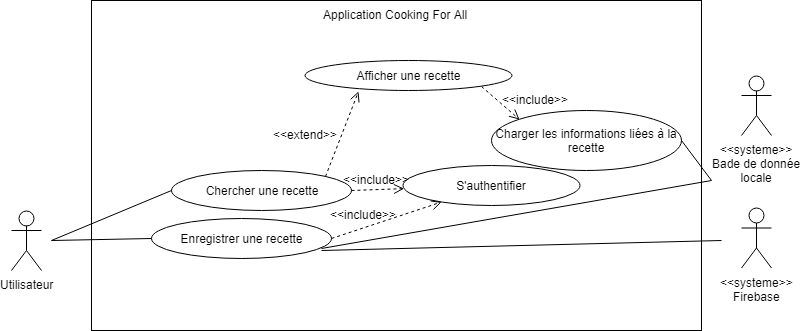

The diagram above was exported from draw.io. Its source (the exported page's mxGraphModel, read from the mxfile embedded in the PNG):
<mxGraphModel dx="1180" dy="1799" grid="1" gridSize="10" guides="1" tooltips="1" connect="1" arrows="1" fold="1" page="1" pageScale="1" pageWidth="827" pageHeight="1169" math="0" shadow="0">
  <root>
    <mxCell id="0" />
    <mxCell id="1" parent="0" />
    <mxCell id="f8oNmDHcm4K9v45-ugFH-44" value="" style="rounded=0;whiteSpace=wrap;html=1;" parent="1" vertex="1">
      <mxGeometry x="200" y="-10" width="610" height="330" as="geometry" />
    </mxCell>
    <mxCell id="f8oNmDHcm4K9v45-ugFH-1" value="Utilisateur&lt;br&gt;" style="shape=umlActor;verticalLabelPosition=bottom;labelBackgroundColor=#ffffff;verticalAlign=top;html=1;outlineConnect=0;" parent="1" vertex="1">
      <mxGeometry x="120" y="200" width="30" height="60" as="geometry" />
    </mxCell>
    <mxCell id="f8oNmDHcm4K9v45-ugFH-2" value="Chercher une recette" style="ellipse;whiteSpace=wrap;html=1;" parent="1" vertex="1">
      <mxGeometry x="280" y="160" width="180" height="40" as="geometry" />
    </mxCell>
    <mxCell id="f8oNmDHcm4K9v45-ugFH-5" value="Enregistrer une recette" style="ellipse;whiteSpace=wrap;html=1;" parent="1" vertex="1">
      <mxGeometry x="260" y="207.5" width="180" height="40" as="geometry" />
    </mxCell>
    <mxCell id="f8oNmDHcm4K9v45-ugFH-8" value="" style="endArrow=none;html=1;entryX=0;entryY=0.5;entryDx=0;entryDy=0;" parent="1" target="f8oNmDHcm4K9v45-ugFH-2" edge="1">
      <mxGeometry width="50" height="50" relative="1" as="geometry">
        <mxPoint x="160" y="230" as="sourcePoint" />
        <mxPoint x="160" y="300" as="targetPoint" />
      </mxGeometry>
    </mxCell>
    <mxCell id="f8oNmDHcm4K9v45-ugFH-9" value="" style="endArrow=none;html=1;entryX=0;entryY=0.5;entryDx=0;entryDy=0;" parent="1" target="f8oNmDHcm4K9v45-ugFH-5" edge="1">
      <mxGeometry width="50" height="50" relative="1" as="geometry">
        <mxPoint x="160" y="230" as="sourcePoint" />
        <mxPoint x="160" y="300" as="targetPoint" />
      </mxGeometry>
    </mxCell>
    <mxCell id="f8oNmDHcm4K9v45-ugFH-10" value="S'authentifier" style="ellipse;whiteSpace=wrap;html=1;" parent="1" vertex="1">
      <mxGeometry x="511.5" y="155" width="177" height="40" as="geometry" />
    </mxCell>
    <mxCell id="f8oNmDHcm4K9v45-ugFH-14" value="&amp;lt;&amp;lt;include&amp;gt;&amp;gt;" style="text;html=1;resizable=0;points=[];autosize=1;align=left;verticalAlign=top;spacingTop=-4;" parent="1" vertex="1">
      <mxGeometry x="450" y="160" width="80" height="10" as="geometry" />
    </mxCell>
    <mxCell id="f8oNmDHcm4K9v45-ugFH-15" value="&amp;lt;&amp;lt;include&amp;gt;&amp;gt;" style="text;html=1;resizable=0;points=[];autosize=1;align=left;verticalAlign=top;spacingTop=-4;" parent="1" vertex="1">
      <mxGeometry x="436.5" y="195" width="80" height="10" as="geometry" />
    </mxCell>
    <mxCell id="f8oNmDHcm4K9v45-ugFH-16" value="" style="html=1;verticalAlign=bottom;endArrow=open;dashed=1;endSize=8;exitX=1;exitY=0.5;exitDx=0;exitDy=0;" parent="1" source="f8oNmDHcm4K9v45-ugFH-2" target="f8oNmDHcm4K9v45-ugFH-10" edge="1">
      <mxGeometry relative="1" as="geometry">
        <mxPoint x="340" y="460" as="sourcePoint" />
        <mxPoint x="110" y="350" as="targetPoint" />
      </mxGeometry>
    </mxCell>
    <mxCell id="f8oNmDHcm4K9v45-ugFH-17" value="" style="html=1;verticalAlign=bottom;endArrow=open;dashed=1;endSize=8;exitX=1;exitY=0.5;exitDx=0;exitDy=0;" parent="1" source="f8oNmDHcm4K9v45-ugFH-5" target="f8oNmDHcm4K9v45-ugFH-10" edge="1">
      <mxGeometry relative="1" as="geometry">
        <mxPoint x="470" y="190" as="sourcePoint" />
        <mxPoint x="120" y="360" as="targetPoint" />
      </mxGeometry>
    </mxCell>
    <mxCell id="f8oNmDHcm4K9v45-ugFH-19" value="&amp;lt;&amp;lt;systeme&amp;gt;&amp;gt;&lt;br&gt;Firebase&lt;br&gt;" style="shape=umlActor;verticalLabelPosition=bottom;labelBackgroundColor=#ffffff;verticalAlign=top;html=1;" parent="1" vertex="1">
      <mxGeometry x="850" y="197.5" width="30" height="60" as="geometry" />
    </mxCell>
    <mxCell id="f8oNmDHcm4K9v45-ugFH-33" value="" style="endArrow=none;html=1;entryX=0.944;entryY=0.755;entryDx=0;entryDy=0;entryPerimeter=0;" parent="1" target="f8oNmDHcm4K9v45-ugFH-5" edge="1">
      <mxGeometry width="50" height="50" relative="1" as="geometry">
        <mxPoint x="820" y="170" as="sourcePoint" />
        <mxPoint x="160" y="330" as="targetPoint" />
      </mxGeometry>
    </mxCell>
    <mxCell id="f8oNmDHcm4K9v45-ugFH-36" value="Afficher une recette" style="ellipse;whiteSpace=wrap;html=1;" parent="1" vertex="1">
      <mxGeometry x="413" y="50" width="207" height="30" as="geometry" />
    </mxCell>
    <mxCell id="f8oNmDHcm4K9v45-ugFH-37" value="" style="html=1;verticalAlign=bottom;endArrow=open;dashed=1;endSize=8;exitX=1;exitY=0;exitDx=0;exitDy=0;entryX=0.261;entryY=1.046;entryDx=0;entryDy=0;entryPerimeter=0;" parent="1" source="f8oNmDHcm4K9v45-ugFH-2" target="f8oNmDHcm4K9v45-ugFH-36" edge="1">
      <mxGeometry relative="1" as="geometry">
        <mxPoint x="470.3333333333335" y="190" as="sourcePoint" />
        <mxPoint x="550.2334648492051" y="204.7723409040891" as="targetPoint" />
      </mxGeometry>
    </mxCell>
    <mxCell id="f8oNmDHcm4K9v45-ugFH-38" value="&amp;lt;&amp;lt;extend&amp;gt;&amp;gt;" style="text;html=1;resizable=0;points=[];autosize=1;align=left;verticalAlign=top;spacingTop=-4;" parent="1" vertex="1">
      <mxGeometry x="380" y="115" width="80" height="10" as="geometry" />
    </mxCell>
    <mxCell id="f8oNmDHcm4K9v45-ugFH-39" value="Charger les informations liées à la recette&lt;br&gt;" style="ellipse;whiteSpace=wrap;html=1;" parent="1" vertex="1">
      <mxGeometry x="600" y="100" width="190" height="60" as="geometry" />
    </mxCell>
    <mxCell id="f8oNmDHcm4K9v45-ugFH-40" value="" style="html=1;verticalAlign=bottom;endArrow=open;dashed=1;endSize=8;exitX=1;exitY=1;exitDx=0;exitDy=0;entryX=0;entryY=0;entryDx=0;entryDy=0;" parent="1" source="f8oNmDHcm4K9v45-ugFH-36" target="f8oNmDHcm4K9v45-ugFH-39" edge="1">
      <mxGeometry relative="1" as="geometry">
        <mxPoint x="443.66666666666674" y="175.83333333333337" as="sourcePoint" />
        <mxPoint x="477" y="91.66666666666674" as="targetPoint" />
      </mxGeometry>
    </mxCell>
    <mxCell id="f8oNmDHcm4K9v45-ugFH-41" value="&amp;lt;&amp;lt;include&amp;gt;&amp;gt;" style="text;html=1;resizable=0;points=[];autosize=1;align=left;verticalAlign=top;spacingTop=-4;" parent="1" vertex="1">
      <mxGeometry x="608.5" y="80" width="80" height="10" as="geometry" />
    </mxCell>
    <mxCell id="f8oNmDHcm4K9v45-ugFH-42" value="" style="endArrow=none;html=1;entryX=1;entryY=0.5;entryDx=0;entryDy=0;" parent="1" target="f8oNmDHcm4K9v45-ugFH-39" edge="1">
      <mxGeometry width="50" height="50" relative="1" as="geometry">
        <mxPoint x="820" y="170" as="sourcePoint" />
        <mxPoint x="160" y="340" as="targetPoint" />
      </mxGeometry>
    </mxCell>
    <mxCell id="f8oNmDHcm4K9v45-ugFH-45" value="Application Cooking For All&lt;br&gt;" style="text;html=1;resizable=0;points=[];autosize=1;align=left;verticalAlign=top;spacingTop=-4;" parent="1" vertex="1">
      <mxGeometry x="430" y="-5.5" width="160" height="10" as="geometry" />
    </mxCell>
    <mxCell id="TtiAWTIeCAMjGntWUiTD-1" value="&amp;lt;&amp;lt;systeme&amp;gt;&amp;gt;&lt;br&gt;Bade de donnée&lt;br&gt;locale&lt;br&gt;" style="shape=umlActor;verticalLabelPosition=bottom;labelBackgroundColor=#ffffff;verticalAlign=top;html=1;outlineConnect=0;" vertex="1" parent="1">
      <mxGeometry x="850" y="65" width="30" height="60" as="geometry" />
    </mxCell>
    <mxCell id="TtiAWTIeCAMjGntWUiTD-2" value="" style="endArrow=none;html=1;" edge="1" parent="1">
      <mxGeometry width="50" height="50" relative="1" as="geometry">
        <mxPoint x="430" y="240" as="sourcePoint" />
        <mxPoint x="830" y="230" as="targetPoint" />
      </mxGeometry>
    </mxCell>
  </root>
</mxGraphModel>